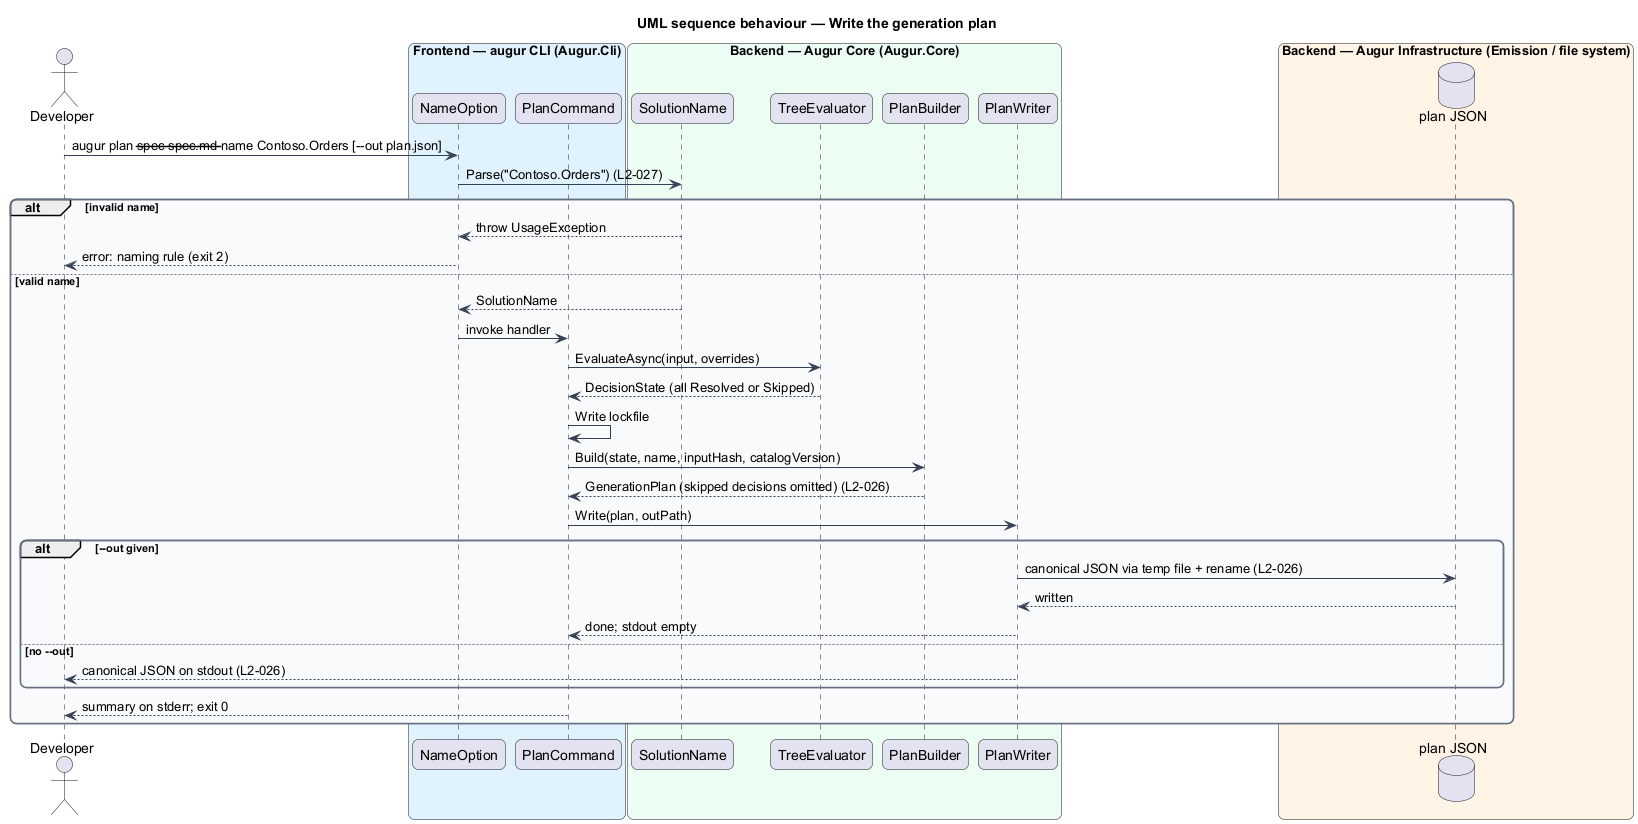

The diagram above was rendered by PlantUML. Its source (embedded in the PNG):
@startuml
title UML sequence behaviour — Write the generation plan
skinparam backgroundColor #FFFFFF
skinparam shadowing false
skinparam roundcorner 12
skinparam defaultFontName Arial
skinparam ArrowColor #344054
skinparam rectangle {
  BorderColor #344054
  FontColor #101828
}
skinparam package {
  BorderColor #667085
  FontColor #101828
  BackgroundColor #F9FAFB
}
actor "Developer" as dev
box "Frontend — augur CLI (Augur.Cli)" #E0F2FE
  participant "NameOption" as nameopt
  participant "PlanCommand" as cmd
end box
box "Backend — Augur Core (Augur.Core)" #ECFDF3
  participant "SolutionName" as name
  participant "TreeEvaluator" as eval
  participant "PlanBuilder" as builder
  participant "PlanWriter" as writer
end box
box "Backend — Augur Infrastructure (Emission / file system)" #FFF4E5
  database "plan JSON" as file
end box

dev -> nameopt : augur plan --spec spec.md --name Contoso.Orders [--out plan.json]
nameopt -> name : Parse("Contoso.Orders") (L2-027)
alt invalid name
  name --> nameopt : throw UsageException
  nameopt --> dev : error: naming rule (exit 2)
else valid name
  name --> nameopt : SolutionName
  nameopt -> cmd : invoke handler
  cmd -> eval : EvaluateAsync(input, overrides)
  eval --> cmd : DecisionState (all Resolved or Skipped)
  cmd -> cmd : Write lockfile
  cmd -> builder : Build(state, name, inputHash, catalogVersion)
  builder --> cmd : GenerationPlan (skipped decisions omitted) (L2-026)
  cmd -> writer : Write(plan, outPath)
  alt --out given
    writer -> file : canonical JSON via temp file + rename (L2-026)
    file --> writer : written
    writer --> cmd : done; stdout empty
  else no --out
    writer --> dev : canonical JSON on stdout (L2-026)
  end
  cmd --> dev : summary on stderr; exit 0
end
@enduml